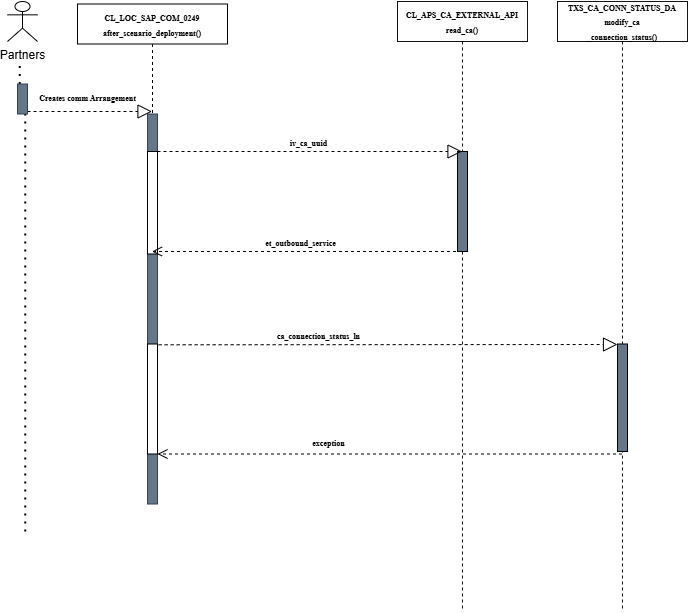

The diagram above was exported from draw.io. Its source (the exported page's mxGraphModel, read from the mxfile embedded in the PNG):
<mxGraphModel dx="2155" dy="709" grid="1" gridSize="10" guides="1" tooltips="1" connect="1" arrows="1" fold="1" page="1" pageScale="1" pageWidth="827" pageHeight="1169" math="0" shadow="0">
  <root>
    <mxCell id="0" />
    <mxCell id="1" parent="0" />
    <mxCell id="WiVtNy9b9Dg9MxPZCwOC-52" value="&lt;font style=&quot;font-size: 8px;&quot; face=&quot;Times New Roman&quot;&gt;&lt;b&gt;CL_LOC_SAP_COM_0249&lt;br&gt;after_scenario_deployment()&lt;/b&gt;&lt;/font&gt;" style="shape=umlLifeline;perimeter=lifelinePerimeter;whiteSpace=wrap;html=1;container=0;dropTarget=0;collapsible=0;recursiveResize=0;outlineConnect=0;portConstraint=eastwest;newEdgeStyle={&quot;edgeStyle&quot;:&quot;elbowEdgeStyle&quot;,&quot;elbow&quot;:&quot;vertical&quot;,&quot;curved&quot;:0,&quot;rounded&quot;:0};" parent="1" vertex="1">
      <mxGeometry x="100" y="32.5" width="150" height="497.5" as="geometry" />
    </mxCell>
    <mxCell id="WiVtNy9b9Dg9MxPZCwOC-53" value="" style="html=1;points=[];perimeter=orthogonalPerimeter;outlineConnect=0;targetShapes=umlLifeline;portConstraint=eastwest;newEdgeStyle={&quot;edgeStyle&quot;:&quot;elbowEdgeStyle&quot;,&quot;elbow&quot;:&quot;vertical&quot;,&quot;curved&quot;:0,&quot;rounded&quot;:0};fillColor=#647687;strokeColor=#314354;fontColor=#ffffff;" parent="WiVtNy9b9Dg9MxPZCwOC-52" vertex="1">
      <mxGeometry x="70" y="110" width="10" height="390" as="geometry" />
    </mxCell>
    <mxCell id="WiVtNy9b9Dg9MxPZCwOC-54" value="&lt;span style=&quot;color: rgba(0, 0, 0, 0); font-family: monospace; font-size: 0px; text-align: start;&quot;&gt;%3CmxGraphModel%3E%3Croot%3E%3CmxCell%20id%3D%220%22%2F%3E%3CmxCell%20id%3D%221%22%20parent%3D%220%22%2F%3E%3CmxCell%20id%3D%222%22%20value%3D%22%3AObject%22%20style%3D%22shape%3DumlLifeline%3Bperimeter%3DlifelinePerimeter%3BwhiteSpace%3Dwrap%3Bhtml%3D1%3Bcontainer%3D0%3BdropTarget%3D0%3Bcollapsible%3D0%3BrecursiveResize%3D0%3BoutlineConnect%3D0%3BportConstraint%3Deastwest%3BnewEdgeStyle%3D%7B%26quot%3BedgeStyle%26quot%3B%3A%26quot%3BelbowEdgeStyle%26quot%3B%2C%26quot%3Belbow%26quot%3B%3A%26quot%3Bvertical%26quot%3B%2C%26quot%3Bcurved%26quot%3B%3A0%2C%26quot%3Brounded%26quot%3B%3A0%7D%3B%22%20vertex%3D%221%22%20parent%3D%221%22%3E%3CmxGeometry%20x%3D%2220%22%20y%3D%2220%22%20width%3D%22100%22%20height%3D%22300%22%20as%3D%22geometry%22%2F%3E%3C%2FmxCell%3E%3CmxCell%20id%3D%223%22%20value%3D%22%22%20style%3D%22html%3D1%3Bpoints%3D%5B%5D%3Bperimeter%3DorthogonalPerimeter%3BoutlineConnect%3D0%3BtargetShapes%3DumlLifeline%3BportConstraint%3Deastwest%3BnewEdgeStyle%3D%7B%26quot%3BedgeStyle%26quot%3B%3A%26quot%3BelbowEdgeStyle%26quot%3B%2C%26quot%3Belbow%26quot%3B%3A%26quot%3Bvertical%26quot%3B%2C%26quot%3Bcurved%26quot%3B%3A0%2C%26quot%3Brounded%26quot%3B%3A0%7D%3B%22%20vertex%3D%221%22%20parent%3D%222%22%3E%3CmxGeometry%20x%3D%2245%22%20y%3D%2270%22%20width%3D%2210%22%20height%3D%22190%22%20as%3D%22geometry%22%2F%3E%3C%2FmxCell%3E%3CmxCell%20id%3D%224%22%20value%3D%22dispatch%22%20style%3D%22html%3D1%3BverticalAlign%3Dbottom%3BstartArrow%3Doval%3BendArrow%3Dblock%3BstartSize%3D8%3BedgeStyle%3DelbowEdgeStyle%3Belbow%3Dvertical%3Bcurved%3D0%3Brounded%3D0%3B%22%20edge%3D%221%22%20parent%3D%222%22%20target%3D%223%22%3E%3CmxGeometry%20relative%3D%221%22%20as%3D%22geometry%22%3E%3CmxPoint%20x%3D%22-15%22%20y%3D%2270%22%20as%3D%22sourcePoint%22%2F%3E%3C%2FmxGeometry%3E%3C%2FmxCell%3E%3CmxCell%20id%3D%225%22%20value%3D%22%22%20style%3D%22html%3D1%3Bpoints%3D%5B%5D%3Bperimeter%3DorthogonalPerimeter%3BoutlineConnect%3D0%3BtargetShapes%3DumlLifeline%3BportConstraint%3Deastwest%3BnewEdgeStyle%3D%7B%26quot%3BedgeStyle%26quot%3B%3A%26quot%3BelbowEdgeStyle%26quot%3B%2C%26quot%3Belbow%26quot%3B%3A%26quot%3Bvertical%26quot%3B%2C%26quot%3Bcurved%26quot%3B%3A0%2C%26quot%3Brounded%26quot%3B%3A0%7D%3B%22%20vertex%3D%221%22%20parent%3D%222%22%3E%3CmxGeometry%20x%3D%2250%22%20y%3D%22120%22%20width%3D%2210%22%20height%3D%2280%22%20as%3D%22geometry%22%2F%3E%3C%2FmxCell%3E%3C%2Froot%3E%3C%2FmxGraphModel%3E&lt;/span&gt;" style="html=1;points=[[0,0,0,0,5],[0,1,0,0,-5],[1,0,0,0,5],[1,1,0,0,-5]];perimeter=orthogonalPerimeter;outlineConnect=0;targetShapes=umlLifeline;portConstraint=eastwest;newEdgeStyle={&quot;curved&quot;:0,&quot;rounded&quot;:0};" parent="WiVtNy9b9Dg9MxPZCwOC-52" vertex="1">
      <mxGeometry x="70" y="147.5" width="10" height="102.5" as="geometry" />
    </mxCell>
    <mxCell id="WiVtNy9b9Dg9MxPZCwOC-141" value="" style="html=1;points=[[0,0,0,0,5],[0,1,0,0,-5],[1,0,0,0,5],[1,1,0,0,-5]];perimeter=orthogonalPerimeter;outlineConnect=0;targetShapes=umlLifeline;portConstraint=eastwest;newEdgeStyle={&quot;curved&quot;:0,&quot;rounded&quot;:0};" parent="WiVtNy9b9Dg9MxPZCwOC-52" vertex="1">
      <mxGeometry x="70" y="340" width="10" height="110" as="geometry" />
    </mxCell>
    <mxCell id="WiVtNy9b9Dg9MxPZCwOC-61" value="Partners&lt;div&gt;&lt;br&gt;&lt;/div&gt;" style="shape=umlActor;verticalLabelPosition=bottom;verticalAlign=top;html=1;outlineConnect=0;" parent="1" vertex="1">
      <mxGeometry x="30" y="30" width="30" height="40" as="geometry" />
    </mxCell>
    <mxCell id="WiVtNy9b9Dg9MxPZCwOC-62" value="" style="endArrow=none;dashed=1;html=1;dashPattern=1 3;strokeWidth=2;rounded=0;" parent="1" source="WiVtNy9b9Dg9MxPZCwOC-63" edge="1">
      <mxGeometry width="50" height="50" relative="1" as="geometry">
        <mxPoint x="47.75" y="560" as="sourcePoint" />
        <mxPoint x="42.25" y="90" as="targetPoint" />
      </mxGeometry>
    </mxCell>
    <mxCell id="WiVtNy9b9Dg9MxPZCwOC-106" value="&lt;div&gt;&lt;font face=&quot;Times New Roman&quot;&gt;&lt;span style=&quot;font-size: 8px;&quot;&gt;&lt;b&gt;CL_APS_CA_EXTERNAL_API&lt;/b&gt;&lt;/span&gt;&lt;/font&gt;&lt;/div&gt;&lt;div&gt;&lt;font face=&quot;Times New Roman&quot;&gt;&lt;span style=&quot;font-size: 8px;&quot;&gt;&lt;b&gt;read_ca()&lt;/b&gt;&lt;/span&gt;&lt;/font&gt;&lt;/div&gt;" style="shape=umlLifeline;perimeter=lifelinePerimeter;whiteSpace=wrap;html=1;container=0;dropTarget=0;collapsible=0;recursiveResize=0;outlineConnect=0;portConstraint=eastwest;newEdgeStyle={&quot;edgeStyle&quot;:&quot;elbowEdgeStyle&quot;,&quot;elbow&quot;:&quot;vertical&quot;,&quot;curved&quot;:0,&quot;rounded&quot;:0};strokeColor=light-dark(#141414,#FFFFFF);size=40;" parent="1" vertex="1">
      <mxGeometry x="420" y="30" width="130" height="610" as="geometry" />
    </mxCell>
    <mxCell id="WiVtNy9b9Dg9MxPZCwOC-107" value="" style="html=1;points=[];perimeter=orthogonalPerimeter;outlineConnect=0;targetShapes=umlLifeline;portConstraint=eastwest;newEdgeStyle={&quot;edgeStyle&quot;:&quot;elbowEdgeStyle&quot;,&quot;elbow&quot;:&quot;vertical&quot;,&quot;curved&quot;:0,&quot;rounded&quot;:0};fillColor=light-dark(#647687,var(--ge-dark-color, #121212));" parent="WiVtNy9b9Dg9MxPZCwOC-106" vertex="1">
      <mxGeometry x="60" y="150" width="10" height="100" as="geometry" />
    </mxCell>
    <mxCell id="irHNdjvGsudp5yJ2UYwf-1" value="" style="html=1;verticalAlign=bottom;endArrow=open;dashed=1;endSize=8;curved=0;rounded=0;" edge="1" parent="1" source="WiVtNy9b9Dg9MxPZCwOC-106" target="WiVtNy9b9Dg9MxPZCwOC-52">
      <mxGeometry x="-0.3333" y="140" relative="1" as="geometry">
        <mxPoint x="485" y="280" as="sourcePoint" />
        <mxPoint x="270" y="278.125" as="targetPoint" />
        <mxPoint as="offset" />
        <Array as="points">
          <mxPoint x="300" y="280" />
        </Array>
      </mxGeometry>
    </mxCell>
    <mxCell id="irHNdjvGsudp5yJ2UYwf-2" value="&lt;font style=&quot;font-size: 8px;&quot; face=&quot;Times New Roman&quot;&gt;&lt;b&gt;et_outbound_service&lt;/b&gt;&lt;/font&gt;" style="edgeLabel;html=1;align=center;verticalAlign=middle;resizable=0;points=[];" vertex="1" connectable="0" parent="irHNdjvGsudp5yJ2UYwf-1">
      <mxGeometry x="0.0441" y="-2" relative="1" as="geometry">
        <mxPoint y="-8" as="offset" />
      </mxGeometry>
    </mxCell>
    <mxCell id="irHNdjvGsudp5yJ2UYwf-4" value="&lt;div&gt;&lt;font face=&quot;Times New Roman&quot;&gt;&lt;span style=&quot;font-size: 8px;&quot;&gt;&lt;b&gt;TXS_CA_CONN_STATUS_DA&lt;/b&gt;&lt;/span&gt;&lt;/font&gt;&lt;/div&gt;&lt;div&gt;&lt;b style=&quot;font-size: 8px; font-family: &amp;quot;Times New Roman&amp;quot;; background-color: transparent; color: light-dark(rgb(0, 0, 0), rgb(255, 255, 255));&quot;&gt;modify_ca&lt;/b&gt;&lt;/div&gt;&lt;div&gt;&lt;font face=&quot;Times New Roman&quot;&gt;&lt;span style=&quot;font-size: 8px;&quot;&gt;&lt;b&gt;_connection_status()&lt;/b&gt;&lt;/span&gt;&lt;/font&gt;&lt;/div&gt;" style="shape=umlLifeline;perimeter=lifelinePerimeter;whiteSpace=wrap;html=1;container=0;dropTarget=0;collapsible=0;recursiveResize=0;outlineConnect=0;portConstraint=eastwest;newEdgeStyle={&quot;edgeStyle&quot;:&quot;elbowEdgeStyle&quot;,&quot;elbow&quot;:&quot;vertical&quot;,&quot;curved&quot;:0,&quot;rounded&quot;:0};strokeColor=light-dark(#141414,#FFFFFF);size=40;" vertex="1" parent="1">
      <mxGeometry x="580" y="30" width="130" height="610" as="geometry" />
    </mxCell>
    <mxCell id="irHNdjvGsudp5yJ2UYwf-5" value="" style="html=1;points=[];perimeter=orthogonalPerimeter;outlineConnect=0;targetShapes=umlLifeline;portConstraint=eastwest;newEdgeStyle={&quot;edgeStyle&quot;:&quot;elbowEdgeStyle&quot;,&quot;elbow&quot;:&quot;vertical&quot;,&quot;curved&quot;:0,&quot;rounded&quot;:0};fillColor=light-dark(#647687,var(--ge-dark-color, #121212));" vertex="1" parent="irHNdjvGsudp5yJ2UYwf-4">
      <mxGeometry x="60" y="342.5" width="10" height="107.5" as="geometry" />
    </mxCell>
    <mxCell id="irHNdjvGsudp5yJ2UYwf-8" value="" style="html=1;verticalAlign=bottom;endArrow=open;dashed=1;endSize=8;curved=0;rounded=0;" edge="1" parent="1" source="irHNdjvGsudp5yJ2UYwf-4">
      <mxGeometry x="-0.3333" y="140" relative="1" as="geometry">
        <mxPoint x="490" y="482.5" as="sourcePoint" />
        <mxPoint x="180" y="482.5" as="targetPoint" />
        <mxPoint as="offset" />
        <Array as="points">
          <mxPoint x="305" y="482.5" />
        </Array>
      </mxGeometry>
    </mxCell>
    <mxCell id="irHNdjvGsudp5yJ2UYwf-9" value="&lt;font style=&quot;font-size: 8px;&quot; face=&quot;Times New Roman&quot;&gt;&lt;b&gt;exception&lt;/b&gt;&lt;/font&gt;" style="edgeLabel;html=1;align=center;verticalAlign=middle;resizable=0;points=[];" vertex="1" connectable="0" parent="irHNdjvGsudp5yJ2UYwf-8">
      <mxGeometry x="0.0441" y="-2" relative="1" as="geometry">
        <mxPoint x="-52" y="-10" as="offset" />
      </mxGeometry>
    </mxCell>
    <mxCell id="irHNdjvGsudp5yJ2UYwf-17" value="" style="endArrow=block;dashed=1;endFill=0;endSize=12;html=1;rounded=0;" edge="1" parent="1" target="WiVtNy9b9Dg9MxPZCwOC-52">
      <mxGeometry width="160" relative="1" as="geometry">
        <mxPoint x="50" y="140" as="sourcePoint" />
        <mxPoint x="140" y="140" as="targetPoint" />
      </mxGeometry>
    </mxCell>
    <mxCell id="irHNdjvGsudp5yJ2UYwf-18" value="&lt;font style=&quot;font-size: 8px;&quot; face=&quot;Times New Roman&quot;&gt;&lt;b&gt;Creates comm Arrangement&lt;/b&gt;&lt;/font&gt;" style="edgeLabel;html=1;align=center;verticalAlign=middle;resizable=0;points=[];" vertex="1" connectable="0" parent="irHNdjvGsudp5yJ2UYwf-17">
      <mxGeometry x="-0.1616" relative="1" as="geometry">
        <mxPoint x="7" y="-15" as="offset" />
      </mxGeometry>
    </mxCell>
    <mxCell id="irHNdjvGsudp5yJ2UYwf-19" value="" style="endArrow=block;dashed=1;endFill=0;endSize=12;html=1;rounded=0;" edge="1" parent="1" target="WiVtNy9b9Dg9MxPZCwOC-106">
      <mxGeometry width="160" relative="1" as="geometry">
        <mxPoint x="180" y="180" as="sourcePoint" />
        <mxPoint x="340" y="180" as="targetPoint" />
      </mxGeometry>
    </mxCell>
    <mxCell id="irHNdjvGsudp5yJ2UYwf-20" value="&lt;b style=&quot;font-family: &amp;quot;Times New Roman&amp;quot;; font-size: 8px;&quot;&gt;iv_ca_uuid&lt;/b&gt;" style="edgeLabel;html=1;align=center;verticalAlign=middle;resizable=0;points=[];" vertex="1" connectable="0" parent="irHNdjvGsudp5yJ2UYwf-19">
      <mxGeometry x="0.2314" y="1" relative="1" as="geometry">
        <mxPoint x="-37" y="-9" as="offset" />
      </mxGeometry>
    </mxCell>
    <mxCell id="irHNdjvGsudp5yJ2UYwf-22" value="" style="endArrow=block;dashed=1;endFill=0;endSize=12;html=1;rounded=0;exitX=0.541;exitY=0.685;exitDx=0;exitDy=0;exitPerimeter=0;" edge="1" parent="1" source="WiVtNy9b9Dg9MxPZCwOC-52">
      <mxGeometry width="160" relative="1" as="geometry">
        <mxPoint x="340" y="380" as="sourcePoint" />
        <mxPoint x="640" y="373" as="targetPoint" />
      </mxGeometry>
    </mxCell>
    <mxCell id="irHNdjvGsudp5yJ2UYwf-23" value="&lt;b style=&quot;font-family: &amp;quot;Times New Roman&amp;quot;; font-size: 8px;&quot;&gt;ca_connection_status_ln&lt;/b&gt;" style="edgeLabel;html=1;align=center;verticalAlign=middle;resizable=0;points=[];" vertex="1" connectable="0" parent="irHNdjvGsudp5yJ2UYwf-22">
      <mxGeometry x="0.2314" y="1" relative="1" as="geometry">
        <mxPoint x="-123" y="-9" as="offset" />
      </mxGeometry>
    </mxCell>
    <mxCell id="irHNdjvGsudp5yJ2UYwf-25" value="" style="endArrow=none;dashed=1;html=1;dashPattern=1 3;strokeWidth=2;rounded=0;" edge="1" parent="1" target="WiVtNy9b9Dg9MxPZCwOC-63">
      <mxGeometry width="50" height="50" relative="1" as="geometry">
        <mxPoint x="47.75" y="560" as="sourcePoint" />
        <mxPoint x="42.25" y="90" as="targetPoint" />
      </mxGeometry>
    </mxCell>
    <mxCell id="WiVtNy9b9Dg9MxPZCwOC-63" value="" style="html=1;points=[[0,0,0,0,5],[0,1,0,0,-5],[1,0,0,0,5],[1,1,0,0,-5]];perimeter=orthogonalPerimeter;outlineConnect=0;targetShapes=umlLifeline;portConstraint=eastwest;newEdgeStyle={&quot;curved&quot;:0,&quot;rounded&quot;:0};strokeColor=#314354;fillColor=#647687;fontColor=#ffffff;" parent="1" vertex="1">
      <mxGeometry x="40" y="112.5" width="10" height="30" as="geometry" />
    </mxCell>
  </root>
</mxGraphModel>